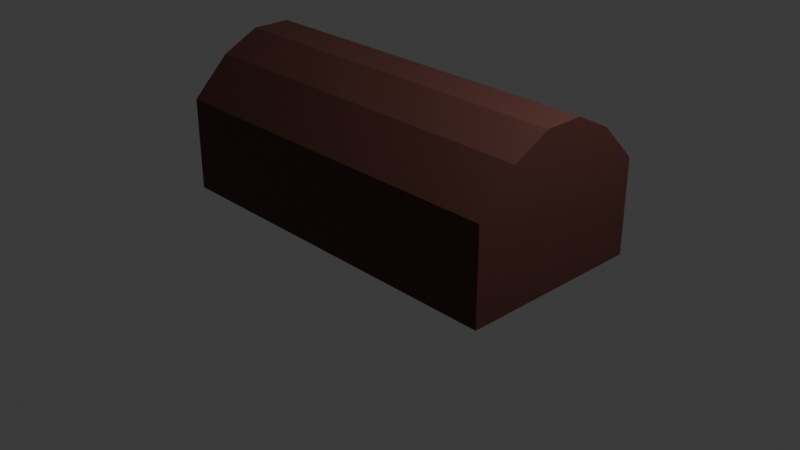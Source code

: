 # Source: chest.blend  (saved by Blender 4.3.34; exported with 4.5.12 LTS)
import bpy
from mathutils import Matrix  # noqa: F401  (used for matrix-valued properties, if any)

bpy.ops.wm.read_factory_settings(use_empty=True)
scene = bpy.context.scene
scene.name = 'Scene'

# ---- collections
col_collection = bpy.data.collections.new('Collection'); scene.collection.children.link(col_collection)

# ---- materials (node trees are filled in below, after node groups)
mat_material_004 = bpy.data.materials.new('Material.004')

# ---- material node trees
mat_material_004.use_nodes = True; mat_material_004.node_tree.nodes.clear()
_N = mat_material_004.node_tree.nodes; _L = mat_material_004.node_tree.links
n0 = _N.new('ShaderNodeBsdfPrincipled'); n0.name = 'Principled BSDF'; n0.location = (10, 300)
n0.inputs[0].default_value = (0.08, 0.02181, 0.016, 1.0)
n0.inputs[2].default_value = 0.64
n1 = _N.new('ShaderNodeOutputMaterial'); n1.name = 'Material Output'; n1.location = (300, 300)
_L.new(n0.outputs[0], n1.inputs[0])
n1.is_active_output = True

# ---- world
world_world = bpy.data.worlds.new('World'); scene.world = world_world
world_world.use_nodes = True; world_world.node_tree.nodes.clear()
_N = world_world.node_tree.nodes; _L = world_world.node_tree.links
n0 = _N.new('ShaderNodeOutputWorld'); n0.name = 'World Output'; n0.location = (300, 300)
n1 = _N.new('ShaderNodeBackground'); n1.name = 'Background'; n1.location = (10, 300)
n1.inputs[0].default_value = (0.05088, 0.05088, 0.05088, 1.0)
_L.new(n1.outputs[0], n0.inputs[0])
n0.is_active_output = True
world_world.color = (0.05088, 0.05088, 0.05088)
world_world.sun_shadow_jitter_overblur = 0.0

# ---- cameras
cam_camera = bpy.data.cameras.new('Camera')
cam_camera.clip_end = 100.0
cam_camera.ortho_scale = 7.314

# ---- lights
light_light = bpy.data.lights.new('Light', 'POINT')
light_light.energy = 1000.0
light_light.shadow_soft_size = 0.1

# ---- meshes
me_cube = bpy.data.meshes.new('Cube')
me_cube.from_pydata([(2.0, 1.0, 0.0), (2.0, -1.0, 0.0), (-2.0, 1.0, 0.0), (-2.0, -1.0, 0.0), (-2.0, -1.0, 1.0), (-2.0, 1.0, 1.0), (2.0, -1.0, 1.0), (2.0, 1.0, 1.0), (-2.0, -0.6, 0.0), (2.0, -0.6, 0.0), (2.0, -0.6, 1.4), (-2.0, -0.6, 1.4), (2.0, -0.2, 0.0), (2.0, -0.2, 1.6), (-2.0, -0.2, 0.0), (-2.0, -0.2, 1.6), (2.0, 0.22, 0.0), (2.0, 0.22, 1.6), (-2.0, 0.22, 0.0), (-2.0, 0.22, 1.6), (2.0, 0.61, 0.0), (2.0, 0.61, 1.4), (-2.0, 0.61, 0.0), (-2.0, 0.61, 1.4), (2.0, 0.61, 1.0), (2.0, 0.22, 1.0), (2.0, -0.6, 1.0), (2.0, -0.2, 1.0), (-2.0, 0.22, 1.0), (-2.0, -0.6, 0.9999), (-2.0, 0.61, 0.9999), (-2.0, -0.2, 0.9999), (-2.0, 1.0, 0.85), (2.0, -1.0, 0.85), (2.0, 1.0, 0.85), (-2.0, -1.0, 0.85), (2.0, 0.61, 0.85), (2.0, 0.22, 0.85), (2.0, -0.6, 0.85), (2.0, -0.2, 0.85), (-2.0, 0.22, 0.85), (-2.0, -0.6, 0.8499), (-2.0, 0.61, 0.8499), (-2.0, -0.2, 0.8499)], [], [(33, 35, 4, 6), (42, 32, 5, 30), (32, 34, 7, 5), (8, 3, 1, 9), (11, 10, 6, 4), (38, 33, 6, 26), (39, 38, 26, 27), (15, 13, 10, 11), (14, 8, 9, 12), (35, 41, 29, 4), (18, 14, 12, 16), (19, 17, 13, 15), (37, 39, 27, 25), (41, 43, 31, 29), (36, 37, 25, 24), (23, 21, 17, 19), (22, 18, 16, 20), (43, 40, 28, 31), (2, 22, 20, 0), (5, 7, 21, 23), (34, 36, 24, 7), (40, 42, 30, 28), (27, 26, 10, 13), (7, 24, 21), (25, 27, 13, 17), (24, 25, 17, 21), (26, 6, 10), (30, 5, 23), (28, 30, 23, 19), (31, 28, 19, 15), (29, 31, 15, 11), (4, 29, 11), (18, 22, 42, 40), (0, 20, 36, 34), (14, 18, 40, 43), (20, 16, 37, 36), (8, 14, 43, 41), (16, 12, 39, 37), (3, 8, 41, 35), (12, 9, 38, 39), (9, 1, 33, 38), (2, 0, 34, 32), (22, 2, 32, 42), (1, 3, 35, 33)])
_uv = me_cube.uv_layers.new(name='UVMap')
_uv.uv.foreach_set('vector', [0.375, 0.75, 0.125, 0.75, 0.125, 0.75, 0.375, 0.75, 0.125, 0.5487, 0.125, 0.5, 0.125, 0.5, 0.125, 0.5487, 0.125, 0.5, 0.375, 0.5, 0.375, 0.5, 0.125, 0.5, 0.125, 0.7, 0.125, 0.75, 0.375, 0.75, 0.375, 0.7, 0.125, 0.7, 0.375, 0.7, 0.375, 0.75, 0.125, 0.75, 0.375, 0.7, 0.375, 0.75, 0.375, 0.75, 0.375, 0.7, 0.375, 0.65, 0.375, 0.7, 0.375, 0.7, 0.375, 0.65, 0.125, 0.65, 0.375, 0.65, 0.375, 0.7, 0.125, 0.7, 0.125, 0.65, 0.125, 0.7, 0.375, 0.7, 0.375, 0.65, 0.125, 0.75, 0.125, 0.7, 0.125, 0.7, 0.125, 0.75, 0.125, 0.5975, 0.125, 0.65, 0.375, 0.65, 0.375, 0.5975, 0.125, 0.5975, 0.375, 0.5975, 0.375, 0.65, 0.125, 0.65, 0.375, 0.5975, 0.375, 0.65, 0.375, 0.65, 0.375, 0.5975, 0.125, 0.7, 0.125, 0.65, 0.125, 0.65, 0.125, 0.7, 0.375, 0.5487, 0.375, 0.5975, 0.375, 0.5975, 0.375, 0.5487, 0.125, 0.5487, 0.375, 0.5487, 0.375, 0.5975, 0.125, 0.5975, 0.125, 0.5487, 0.125, 0.5975, 0.375, 0.5975, 0.375, 0.5487, 0.125, 0.65, 0.125, 0.5975, 0.125, 0.5975, 0.125, 0.65, 0.125, 0.5, 0.125, 0.5487, 0.375, 0.5487, 0.375, 0.5, 0.125, 0.5, 0.375, 0.5, 0.375, 0.5487, 0.125, 0.5487, 0.375, 0.5, 0.375, 0.5487, 0.375, 0.5487, 0.375, 0.5, 0.125, 0.5975, 0.125, 0.5487, 0.125, 0.5487, 0.125, 0.5975, 0.375, 0.65, 0.375, 0.7, 0.375, 0.7, 0.375, 0.65, 0.375, 0.5, 0.375, 0.5487, 0.375, 0.5487, 0.375, 0.5975, 0.375, 0.65, 0.375, 0.65, 0.375, 0.5975, 0.375, 0.5487, 0.375, 0.5975, 0.375, 0.5975, 0.375, 0.5487, 0.375, 0.7, 0.375, 0.75, 0.375, 0.7, 0.125, 0.5487, 0.125, 0.5, 0.125, 0.5487, 0.125, 0.5975, 0.125, 0.5487, 0.125, 0.5487, 0.125, 0.5975, 0.125, 0.65, 0.125, 0.5975, 0.125, 0.5975, 0.125, 0.65, 0.125, 0.7, 0.125, 0.65, 0.125, 0.65, 0.125, 0.7, 0.125, 0.75, 0.125, 0.7, 0.125, 0.7, 0.125, 0.5975, 0.125, 0.5487, 0.125, 0.5487, 0.125, 0.5975, 0.375, 0.5, 0.375, 0.5487, 0.375, 0.5487, 0.375, 0.5, 0.125, 0.65, 0.125, 0.5975, 0.125, 0.5975, 0.125, 0.65, 0.375, 0.5487, 0.375, 0.5975, 0.375, 0.5975, 0.375, 0.5487, 0.125, 0.7, 0.125, 0.65, 0.125, 0.65, 0.125, 0.7, 0.375, 0.5975, 0.375, 0.65, 0.375, 0.65, 0.375, 0.5975, 0.125, 0.75, 0.125, 0.7, 0.125, 0.7, 0.125, 0.75, 0.375, 0.65, 0.375, 0.7, 0.375, 0.7, 0.375, 0.65, 0.375, 0.7, 0.375, 0.75, 0.375, 0.75, 0.375, 0.7, 0.125, 0.5, 0.375, 0.5, 0.375, 0.5, 0.125, 0.5, 0.125, 0.5487, 0.125, 0.5, 0.125, 0.5, 0.125, 0.5487, 0.375, 0.75, 0.125, 0.75, 0.125, 0.75, 0.375, 0.75])
me_cube.materials.append(mat_material_004)
me_cube.use_mirror_vertex_groups = False
me_cube.update()

# ---- objects
ob_cube = bpy.data.objects.new('Cube', me_cube)
ob_light_noimp = bpy.data.objects.new('Light-noimp', light_light)
ob_camera_noimp = bpy.data.objects.new('Camera-noimp', cam_camera)

# ---- transforms, parenting, visibility, modifiers, constraints
ob_cube.location = (0.0, 0.0, 0.0)
ob_cube.lock_rotations_4d = False
ob_cube.empty_display_type = 'ARROWS'
ob_cube.lineart.crease_threshold = 0.0
ob_light_noimp.location = (4.076, 1.005, 5.904)
ob_light_noimp.rotation_euler = (0.6503, 0.05522, 1.866)
ob_light_noimp.lock_rotations_4d = False
ob_light_noimp.empty_display_type = 'ARROWS'
ob_light_noimp.color = (0.0, 0.0, 0.0, 0.0)
ob_light_noimp.lineart.crease_threshold = 0.0
ob_camera_noimp.location = (7.359, -6.926, 4.958)
ob_camera_noimp.rotation_euler = (1.109, 0.0, 0.8149)
ob_camera_noimp.lock_rotations_4d = False
ob_camera_noimp.empty_display_type = 'ARROWS'
ob_camera_noimp.color = (0.0, 0.0, 0.0, 0.0)
ob_camera_noimp.display_type = 'WIRE'
ob_camera_noimp.lineart.crease_threshold = 0.0

# ---- collection membership
col_collection.objects.link(ob_cube)
col_collection.objects.link(ob_light_noimp)
col_collection.objects.link(ob_camera_noimp)

# ---- scene / render settings (as saved in the file)
scene.camera = ob_camera_noimp
scene.frame_start = 1; scene.frame_end = 250; scene.frame_set(1)
scene.render.engine = 'BLENDER_EEVEE_NEXT'
bpy.context.view_layer.update()
